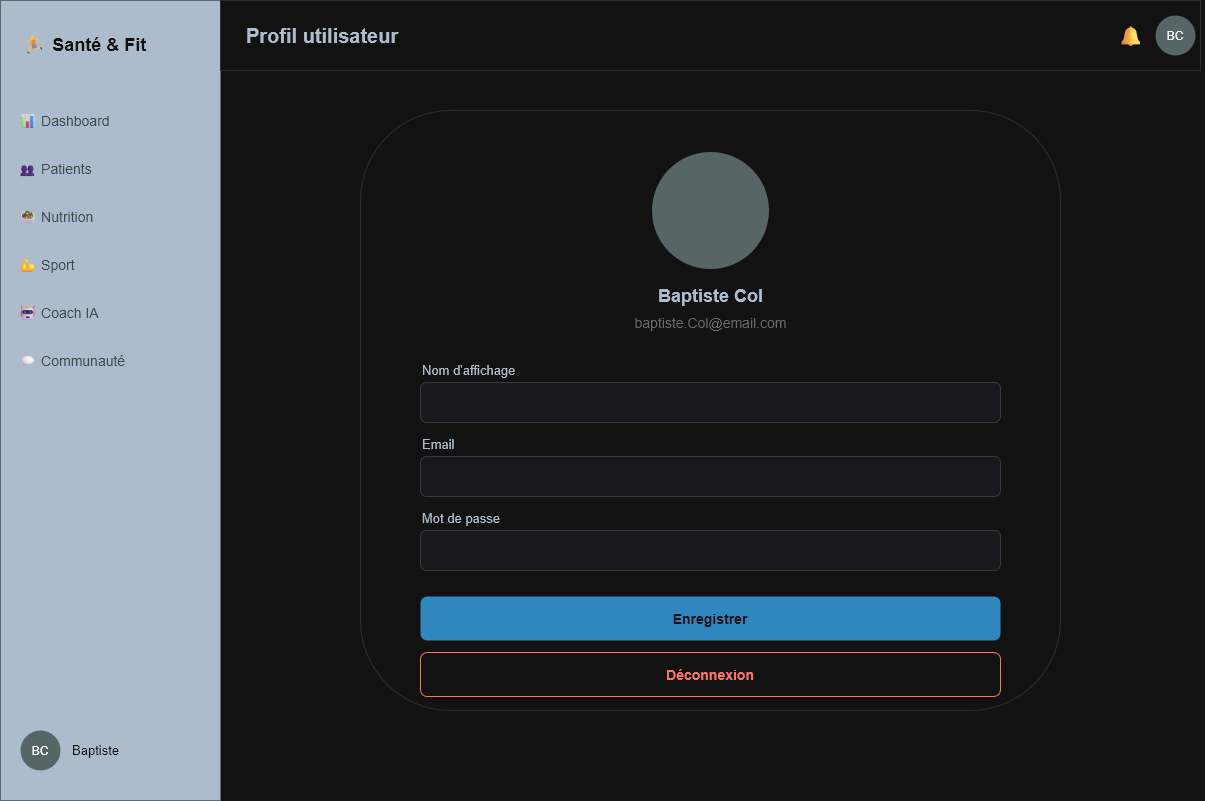

The diagram above was exported from draw.io. Its source (the exported page's mxGraphModel, read from the mxfile embedded in the PNG):
<mxGraphModel dx="1516" dy="833" grid="1" gridSize="10" guides="1" tooltips="1" connect="1" arrows="1" fold="1" page="1" pageScale="1" pageWidth="1200" pageHeight="800" math="0" shadow="0">
  <root>
    <mxCell id="0" />
    <mxCell id="1" parent="0" />
    <mxCell id="p_sidebar" parent="1" style="rounded=0;whiteSpace=wrap;html=1;fillColor=#2C3E50;strokeColor=none;" value="" vertex="1">
      <mxGeometry height="800" width="220" as="geometry" />
    </mxCell>
    <mxCell id="p_logo" parent="1" style="text;html=1;align=left;verticalAlign=middle;fontColor=#FFFFFF;fontSize=18;fontStyle=1;" value="🏃 Santé &amp; Fit" vertex="1">
      <mxGeometry height="40" width="180" x="20" y="24" as="geometry" />
    </mxCell>
    <mxCell id="p_nav1" parent="1" style="text;html=1;align=left;verticalAlign=middle;fontColor=#BDC3C7;fontSize=14;" value="📊 Dashboard" vertex="1">
      <mxGeometry height="40" width="188" x="16" y="100" as="geometry" />
    </mxCell>
    <mxCell id="p_nav2" parent="1" style="text;html=1;align=left;verticalAlign=middle;fontColor=#BDC3C7;fontSize=14;" value="👥 Patients" vertex="1">
      <mxGeometry height="40" width="188" x="16" y="148" as="geometry" />
    </mxCell>
    <mxCell id="p_nav3" parent="1" style="text;html=1;align=left;verticalAlign=middle;fontColor=#BDC3C7;fontSize=14;" value="🥗 Nutrition" vertex="1">
      <mxGeometry height="40" width="188" x="16" y="196" as="geometry" />
    </mxCell>
    <mxCell id="p_nav4" parent="1" style="text;html=1;align=left;verticalAlign=middle;fontColor=#BDC3C7;fontSize=14;" value="💪 Sport" vertex="1">
      <mxGeometry height="40" width="188" x="16" y="244" as="geometry" />
    </mxCell>
    <mxCell id="p_nav5" parent="1" style="text;html=1;align=left;verticalAlign=middle;fontColor=#BDC3C7;fontSize=14;" value="🤖 Coach IA" vertex="1">
      <mxGeometry height="40" width="188" x="16" y="292" as="geometry" />
    </mxCell>
    <mxCell id="p_nav6" parent="1" style="text;html=1;align=left;verticalAlign=middle;fontColor=#BDC3C7;fontSize=14;" value="💬 Communauté" vertex="1">
      <mxGeometry height="40" width="188" x="16" y="340" as="geometry" />
    </mxCell>
    <mxCell id="p_useravatar" parent="1" style="ellipse;whiteSpace=wrap;html=1;fillColor=#95A5A6;strokeColor=none;" value="" vertex="1">
      <mxGeometry height="40" width="40" x="20" y="730" as="geometry" />
    </mxCell>
    <mxCell id="p_username" parent="1" style="text;html=1;align=left;verticalAlign=middle;fontColor=#FFFFFF;fontSize=13;" value="Baptiste" vertex="1">
      <mxGeometry height="40" width="130" x="70" y="730" as="geometry" />
    </mxCell>
    <mxCell id="p_header" parent="1" style="rounded=0;whiteSpace=wrap;html=1;fillColor=#FFFFFF;strokeColor=#E0E0E0;" value="" vertex="1">
      <mxGeometry height="70" width="980" x="220" as="geometry" />
    </mxCell>
    <mxCell id="p_pagetitle" parent="1" style="text;html=1;align=left;verticalAlign=middle;fontColor=#2C3E50;fontSize=20;fontStyle=1;" value="Profil utilisateur" vertex="1">
      <mxGeometry height="40" width="300" x="244" y="15" as="geometry" />
    </mxCell>
    <mxCell id="p_bell" parent="1" style="text;html=1;align=center;verticalAlign=middle;fontSize=20;" value="🔔" vertex="1">
      <mxGeometry height="40" width="40" x="1110" y="15" as="geometry" />
    </mxCell>
    <mxCell id="p_headeravatar" parent="1" style="ellipse;whiteSpace=wrap;html=1;fillColor=#95A5A6;strokeColor=none;" value="" vertex="1">
      <mxGeometry height="40" width="40" x="1155" y="15" as="geometry" />
    </mxCell>
    <mxCell id="p_card" parent="1" style="rounded=1;whiteSpace=wrap;html=1;fillColor=#FFFFFF;strokeColor=#E0E0E0;" value="" vertex="1">
      <mxGeometry height="600" width="700" x="360" y="110" as="geometry" />
    </mxCell>
    <mxCell id="p_photo" parent="1" style="ellipse;whiteSpace=wrap;html=1;fillColor=#95A5A6;strokeColor=#FFFFFF;strokeWidth=3;" value="" vertex="1">
      <mxGeometry height="120" width="120" x="650" y="150" as="geometry" />
    </mxCell>
    <mxCell id="p_name" parent="1" style="text;html=1;align=center;verticalAlign=middle;fontColor=#2C3E50;fontSize=18;fontStyle=1;" value="Baptiste Col" vertex="1">
      <mxGeometry height="30" width="400" x="510" y="280" as="geometry" />
    </mxCell>
    <mxCell id="p_email" parent="1" style="text;html=1;align=center;verticalAlign=middle;fontColor=#999999;fontSize=14;" value="baptiste.Col@email.com" vertex="1">
      <mxGeometry height="24" width="400" x="510" y="310" as="geometry" />
    </mxCell>
    <mxCell id="p_lbl1" parent="1" style="text;html=1;align=left;verticalAlign=middle;fontColor=#2C3E50;fontSize=13;" value="Nom d'affichage" vertex="1">
      <mxGeometry height="20" width="580" x="420" y="360" as="geometry" />
    </mxCell>
    <mxCell id="p_in1" parent="1" style="rounded=1;whiteSpace=wrap;html=1;fillColor=#F5F6FA;strokeColor=#D0D0D0;" value="" vertex="1">
      <mxGeometry height="40" width="580" x="420" y="382" as="geometry" />
    </mxCell>
    <mxCell id="p_lbl2" parent="1" style="text;html=1;align=left;verticalAlign=middle;fontColor=#2C3E50;fontSize=13;" value="Email" vertex="1">
      <mxGeometry height="20" width="580" x="420" y="434" as="geometry" />
    </mxCell>
    <mxCell id="p_in2" parent="1" style="rounded=1;whiteSpace=wrap;html=1;fillColor=#F5F6FA;strokeColor=#D0D0D0;" value="" vertex="1">
      <mxGeometry height="40" width="580" x="420" y="456" as="geometry" />
    </mxCell>
    <mxCell id="p_lbl3" parent="1" style="text;html=1;align=left;verticalAlign=middle;fontColor=#2C3E50;fontSize=13;" value="Mot de passe" vertex="1">
      <mxGeometry height="20" width="580" x="420" y="508" as="geometry" />
    </mxCell>
    <mxCell id="p_in3" parent="1" style="rounded=1;whiteSpace=wrap;html=1;fillColor=#F5F6FA;strokeColor=#D0D0D0;" value="" vertex="1">
      <mxGeometry height="40" width="580" x="420" y="530" as="geometry" />
    </mxCell>
    <mxCell id="p_save" parent="1" style="rounded=1;whiteSpace=wrap;html=1;fillColor=#3498DB;strokeColor=none;fontColor=#FFFFFF;fontSize=14;fontStyle=1;" value="Enregistrer" vertex="1">
      <mxGeometry height="44" width="580" x="420" y="596" as="geometry" />
    </mxCell>
    <mxCell id="p_logout" parent="1" style="rounded=1;whiteSpace=wrap;html=1;fillColor=#FFFFFF;strokeColor=#E74C3C;fontColor=#E74C3C;fontSize=14;fontStyle=1;" value="Déconnexion" vertex="1">
      <mxGeometry height="44" width="580" x="420" y="652" as="geometry" />
    </mxCell>
    <mxCell id="G094UcpziSZg7k3CD0BR-1" parent="1" style="text;html=1;whiteSpace=wrap;strokeColor=none;fillColor=none;align=center;verticalAlign=middle;rounded=0;" value="BC" vertex="1">
      <mxGeometry height="30" width="60" x="10" y="735" as="geometry" />
    </mxCell>
    <mxCell id="G094UcpziSZg7k3CD0BR-2" parent="1" style="text;html=1;whiteSpace=wrap;strokeColor=none;fillColor=none;align=center;verticalAlign=middle;rounded=0;" value="BC" vertex="1">
      <mxGeometry height="30" width="60" x="1145" y="20" as="geometry" />
    </mxCell>
  </root>
</mxGraphModel>